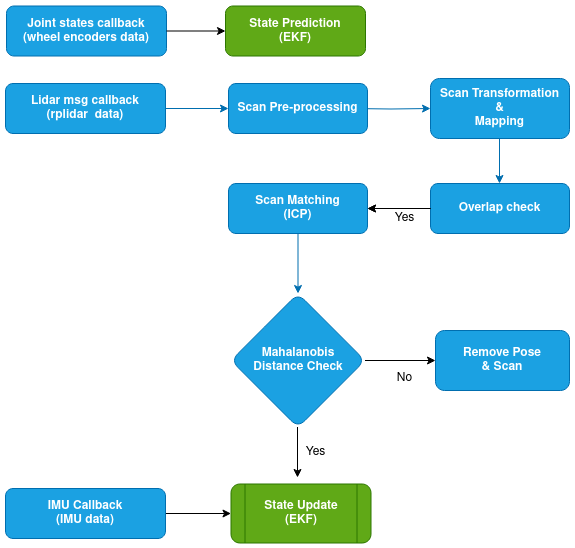

The diagram above was exported from draw.io. Its source (the exported page's mxGraphModel, read from the mxfile embedded in the PNG):
<mxGraphModel dx="1647" dy="2079" grid="1" gridSize="10" guides="1" tooltips="1" connect="1" arrows="1" fold="1" page="1" pageScale="1" pageWidth="827" pageHeight="1169" math="0" shadow="0">
  <root>
    <mxCell id="WIyWlLk6GJQsqaUBKTNV-0" />
    <mxCell id="WIyWlLk6GJQsqaUBKTNV-1" parent="WIyWlLk6GJQsqaUBKTNV-0" />
    <mxCell id="bJuCXetbolrJebqwOXor-6" value="" style="group" parent="WIyWlLk6GJQsqaUBKTNV-1" connectable="0" vertex="1">
      <mxGeometry x="481" y="-941.5" width="359" height="50" as="geometry" />
    </mxCell>
    <mxCell id="WIyWlLk6GJQsqaUBKTNV-3" value="&lt;div&gt;&lt;b&gt;Joint states callback&lt;/b&gt;&lt;/div&gt;&lt;div&gt;&lt;b&gt;(wheel encoders data)&lt;br&gt;&lt;/b&gt;&lt;/div&gt;" style="rounded=1;whiteSpace=wrap;html=1;fontSize=12;glass=0;strokeWidth=1;shadow=0;fillColor=#1ba1e2;fontColor=#ffffff;strokeColor=#006EAF;" parent="bJuCXetbolrJebqwOXor-6" vertex="1">
      <mxGeometry width="160" height="50" as="geometry" />
    </mxCell>
    <mxCell id="XEBIg8YiSP9EmlWAFjpq-0" value="&lt;div&gt;&lt;b&gt;State Prediction&lt;/b&gt;&lt;/div&gt;&lt;div&gt;&lt;b&gt;(EKF)&lt;br&gt;&lt;/b&gt;&lt;/div&gt;" style="whiteSpace=wrap;html=1;rounded=1;glass=0;strokeWidth=1;shadow=0;fillColor=#60a917;fontColor=#ffffff;strokeColor=#2D7600;" parent="bJuCXetbolrJebqwOXor-6" vertex="1">
      <mxGeometry x="219" width="140" height="50" as="geometry" />
    </mxCell>
    <mxCell id="XEBIg8YiSP9EmlWAFjpq-1" value="" style="edgeStyle=orthogonalEdgeStyle;rounded=0;orthogonalLoop=1;jettySize=auto;html=1;" parent="bJuCXetbolrJebqwOXor-6" source="WIyWlLk6GJQsqaUBKTNV-3" target="XEBIg8YiSP9EmlWAFjpq-0" edge="1">
      <mxGeometry relative="1" as="geometry" />
    </mxCell>
    <mxCell id="XEBIg8YiSP9EmlWAFjpq-3" value="&lt;div&gt;Lidar msg callback&lt;/div&gt;&lt;div&gt;(rplidar&amp;nbsp; data)&lt;br&gt;&lt;/div&gt;" style="rounded=1;whiteSpace=wrap;html=1;fontSize=12;glass=0;strokeWidth=1;shadow=0;fillColor=#1ba1e2;fontColor=#ffffff;strokeColor=#006EAF;fontStyle=1" parent="WIyWlLk6GJQsqaUBKTNV-1" vertex="1">
      <mxGeometry x="480" y="-864" width="160" height="50" as="geometry" />
    </mxCell>
    <mxCell id="XEBIg8YiSP9EmlWAFjpq-8" value="" style="edgeStyle=orthogonalEdgeStyle;rounded=0;orthogonalLoop=1;jettySize=auto;html=1;fillColor=#1ba1e2;strokeColor=#006EAF;" parent="WIyWlLk6GJQsqaUBKTNV-1" target="XEBIg8YiSP9EmlWAFjpq-7" edge="1">
      <mxGeometry relative="1" as="geometry">
        <mxPoint x="825" y="-839" as="sourcePoint" />
      </mxGeometry>
    </mxCell>
    <mxCell id="XEBIg8YiSP9EmlWAFjpq-4" value="Scan Pre-processing" style="whiteSpace=wrap;html=1;rounded=1;glass=0;strokeWidth=1;shadow=0;fillColor=#1ba1e2;fontColor=#ffffff;strokeColor=#006EAF;fontStyle=1" parent="WIyWlLk6GJQsqaUBKTNV-1" vertex="1">
      <mxGeometry x="703" y="-864" width="139" height="50" as="geometry" />
    </mxCell>
    <mxCell id="XEBIg8YiSP9EmlWAFjpq-2" value="" style="edgeStyle=orthogonalEdgeStyle;rounded=0;orthogonalLoop=1;jettySize=auto;html=1;fillColor=#1ba1e2;strokeColor=#006EAF;" parent="WIyWlLk6GJQsqaUBKTNV-1" source="XEBIg8YiSP9EmlWAFjpq-3" target="XEBIg8YiSP9EmlWAFjpq-4" edge="1">
      <mxGeometry relative="1" as="geometry" />
    </mxCell>
    <mxCell id="XEBIg8YiSP9EmlWAFjpq-10" value="" style="edgeStyle=orthogonalEdgeStyle;rounded=0;orthogonalLoop=1;jettySize=auto;html=1;fillColor=#1ba1e2;strokeColor=#006EAF;" parent="WIyWlLk6GJQsqaUBKTNV-1" source="XEBIg8YiSP9EmlWAFjpq-7" edge="1">
      <mxGeometry relative="1" as="geometry">
        <mxPoint x="974" y="-764" as="targetPoint" />
      </mxGeometry>
    </mxCell>
    <mxCell id="XEBIg8YiSP9EmlWAFjpq-7" value="Scan Transformation&lt;br&gt;&amp;amp;&lt;br&gt;Mapping" style="whiteSpace=wrap;html=1;rounded=1;glass=0;strokeWidth=1;shadow=0;fillColor=#1ba1e2;fontColor=#ffffff;strokeColor=#006EAF;fontStyle=1" parent="WIyWlLk6GJQsqaUBKTNV-1" vertex="1">
      <mxGeometry x="905" y="-869" width="139" height="60" as="geometry" />
    </mxCell>
    <mxCell id="XEBIg8YiSP9EmlWAFjpq-9" value="Overlap check" style="whiteSpace=wrap;html=1;rounded=1;glass=0;strokeWidth=1;shadow=0;fillColor=#1ba1e2;fontColor=#ffffff;strokeColor=#006EAF;fontStyle=1" parent="WIyWlLk6GJQsqaUBKTNV-1" vertex="1">
      <mxGeometry x="905" y="-764" width="139" height="50" as="geometry" />
    </mxCell>
    <mxCell id="XEBIg8YiSP9EmlWAFjpq-11" value="&lt;div&gt;Scan Matching &lt;br&gt;&lt;/div&gt;&lt;div&gt;(ICP)&lt;br&gt;&lt;/div&gt;" style="whiteSpace=wrap;html=1;rounded=1;glass=0;strokeWidth=1;shadow=0;fillColor=#1ba1e2;fontColor=#ffffff;strokeColor=#006EAF;fontStyle=1" parent="WIyWlLk6GJQsqaUBKTNV-1" vertex="1">
      <mxGeometry x="703" y="-764" width="139" height="50" as="geometry" />
    </mxCell>
    <mxCell id="XEBIg8YiSP9EmlWAFjpq-12" value="" style="edgeStyle=orthogonalEdgeStyle;rounded=0;orthogonalLoop=1;jettySize=auto;html=1;" parent="WIyWlLk6GJQsqaUBKTNV-1" source="XEBIg8YiSP9EmlWAFjpq-9" target="XEBIg8YiSP9EmlWAFjpq-11" edge="1">
      <mxGeometry relative="1" as="geometry" />
    </mxCell>
    <mxCell id="XEBIg8YiSP9EmlWAFjpq-30" value="" style="edgeStyle=orthogonalEdgeStyle;rounded=0;orthogonalLoop=1;jettySize=auto;html=1;" parent="WIyWlLk6GJQsqaUBKTNV-1" source="XEBIg8YiSP9EmlWAFjpq-9" target="XEBIg8YiSP9EmlWAFjpq-11" edge="1">
      <mxGeometry relative="1" as="geometry" />
    </mxCell>
    <mxCell id="XEBIg8YiSP9EmlWAFjpq-18" value="" style="edgeStyle=orthogonalEdgeStyle;rounded=0;orthogonalLoop=1;jettySize=auto;html=1;" parent="WIyWlLk6GJQsqaUBKTNV-1" source="XEBIg8YiSP9EmlWAFjpq-15" edge="1">
      <mxGeometry relative="1" as="geometry">
        <mxPoint x="772" y="-470" as="targetPoint" />
      </mxGeometry>
    </mxCell>
    <mxCell id="XEBIg8YiSP9EmlWAFjpq-15" value="&lt;b&gt;Mahalanobis&lt;br&gt;Distance Check&lt;/b&gt;" style="rhombus;whiteSpace=wrap;html=1;fillColor=#1ba1e2;strokeColor=#006EAF;fontColor=#ffffff;rounded=1;glass=0;strokeWidth=1;shadow=0;" parent="WIyWlLk6GJQsqaUBKTNV-1" vertex="1">
      <mxGeometry x="705.5" y="-654" width="134" height="134" as="geometry" />
    </mxCell>
    <mxCell id="XEBIg8YiSP9EmlWAFjpq-16" value="" style="edgeStyle=orthogonalEdgeStyle;rounded=0;orthogonalLoop=1;jettySize=auto;html=1;fillColor=#1ba1e2;strokeColor=#006EAF;" parent="WIyWlLk6GJQsqaUBKTNV-1" source="XEBIg8YiSP9EmlWAFjpq-11" target="XEBIg8YiSP9EmlWAFjpq-15" edge="1">
      <mxGeometry relative="1" as="geometry" />
    </mxCell>
    <mxCell id="XEBIg8YiSP9EmlWAFjpq-17" value="&lt;div&gt;State Update&lt;/div&gt;&lt;div&gt;(EKF)&lt;br&gt;&lt;/div&gt;" style="shape=process;whiteSpace=wrap;html=1;backgroundOutline=1;fillColor=#60a917;strokeColor=#2D7600;fontColor=#ffffff;rounded=1;glass=0;strokeWidth=1;shadow=0;fontStyle=1;container=1;" parent="WIyWlLk6GJQsqaUBKTNV-1" vertex="1">
      <mxGeometry x="705.5" y="-463.5" width="140" height="59" as="geometry">
        <mxRectangle x="226" width="120" height="40" as="alternateBounds" />
      </mxGeometry>
    </mxCell>
    <mxCell id="XEBIg8YiSP9EmlWAFjpq-24" value="" style="edgeStyle=orthogonalEdgeStyle;rounded=0;orthogonalLoop=1;jettySize=auto;html=1;" parent="WIyWlLk6GJQsqaUBKTNV-1" source="XEBIg8YiSP9EmlWAFjpq-23" target="XEBIg8YiSP9EmlWAFjpq-17" edge="1">
      <mxGeometry relative="1" as="geometry" />
    </mxCell>
    <mxCell id="XEBIg8YiSP9EmlWAFjpq-23" value="&lt;div&gt;IMU Callback&lt;/div&gt;&lt;div&gt;(IMU data)&lt;br&gt;&lt;/div&gt;" style="rounded=1;whiteSpace=wrap;html=1;fontSize=12;glass=0;strokeWidth=1;shadow=0;fillColor=#1ba1e2;fontColor=#ffffff;strokeColor=#006EAF;fontStyle=1" parent="WIyWlLk6GJQsqaUBKTNV-1" vertex="1">
      <mxGeometry x="480" y="-459" width="160" height="50" as="geometry" />
    </mxCell>
    <mxCell id="XEBIg8YiSP9EmlWAFjpq-31" value="&lt;font color=&quot;#000000&quot;&gt;Yes&lt;/font&gt;" style="text;html=1;align=center;verticalAlign=middle;resizable=0;points=[];autosize=1;" parent="WIyWlLk6GJQsqaUBKTNV-1" vertex="1">
      <mxGeometry x="859" y="-744" width="40" height="30" as="geometry" />
    </mxCell>
    <mxCell id="XEBIg8YiSP9EmlWAFjpq-32" value="&lt;font color=&quot;#000000&quot;&gt;Yes&lt;/font&gt;" style="text;html=1;align=center;verticalAlign=middle;resizable=0;points=[];autosize=1;strokeColor=none;fillColor=none;" parent="WIyWlLk6GJQsqaUBKTNV-1" vertex="1">
      <mxGeometry x="770" y="-510" width="40" height="30" as="geometry" />
    </mxCell>
    <mxCell id="XEBIg8YiSP9EmlWAFjpq-33" value="&lt;font color=&quot;#000000&quot;&gt;No&lt;/font&gt;" style="text;html=1;align=center;verticalAlign=middle;resizable=0;points=[];autosize=1;strokeColor=none;fillColor=none;" parent="WIyWlLk6GJQsqaUBKTNV-1" vertex="1">
      <mxGeometry x="859" y="-584" width="40" height="30" as="geometry" />
    </mxCell>
    <mxCell id="XEBIg8YiSP9EmlWAFjpq-27" value="" style="edgeStyle=orthogonalEdgeStyle;rounded=0;orthogonalLoop=1;jettySize=auto;html=1;" parent="WIyWlLk6GJQsqaUBKTNV-1" source="XEBIg8YiSP9EmlWAFjpq-15" target="XEBIg8YiSP9EmlWAFjpq-26" edge="1">
      <mxGeometry relative="1" as="geometry" />
    </mxCell>
    <mxCell id="XEBIg8YiSP9EmlWAFjpq-26" value="&lt;b&gt;Remove Pose&lt;br&gt;&amp;amp; Scan&lt;/b&gt;" style="whiteSpace=wrap;html=1;fillColor=#1ba1e2;strokeColor=#006EAF;fontColor=#ffffff;rounded=1;glass=0;strokeWidth=1;shadow=0;" parent="WIyWlLk6GJQsqaUBKTNV-1" vertex="1">
      <mxGeometry x="910" y="-617" width="134" height="60" as="geometry" />
    </mxCell>
  </root>
</mxGraphModel>